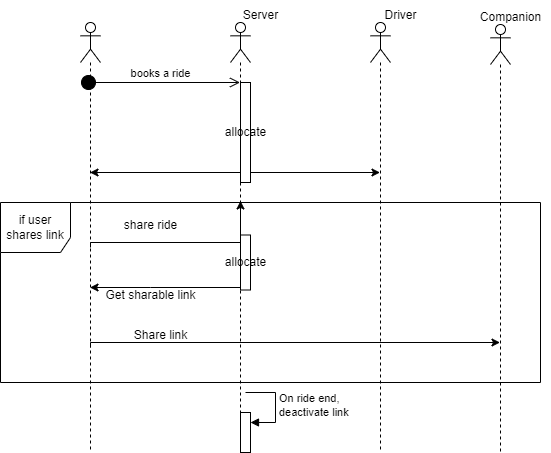

The diagram above was exported from draw.io. Its source (the exported page's mxGraphModel, read from the mxfile embedded in the PNG):
<mxGraphModel dx="880" dy="1582" grid="1" gridSize="10" guides="1" tooltips="1" connect="1" arrows="1" fold="1" page="1" pageScale="1" pageWidth="850" pageHeight="1100" math="0" shadow="0">
  <root>
    <mxCell id="0" />
    <mxCell id="1" parent="0" />
    <mxCell id="TzTSQn2yYYlG_lcrzC-g-11" value="" style="shape=umlLifeline;perimeter=lifelinePerimeter;whiteSpace=wrap;html=1;container=1;dropTarget=0;collapsible=0;recursiveResize=0;outlineConnect=0;portConstraint=eastwest;newEdgeStyle={&quot;curved&quot;:0,&quot;rounded&quot;:0};participant=umlActor;" vertex="1" parent="1">
      <mxGeometry x="260" y="20" width="20" height="430" as="geometry" />
    </mxCell>
    <mxCell id="TzTSQn2yYYlG_lcrzC-g-24" style="edgeStyle=orthogonalEdgeStyle;rounded=0;orthogonalLoop=1;jettySize=auto;html=1;curved=0;" edge="1" parent="1" source="TzTSQn2yYYlG_lcrzC-g-12" target="TzTSQn2yYYlG_lcrzC-g-11">
      <mxGeometry relative="1" as="geometry">
        <Array as="points">
          <mxPoint x="330" y="285" />
          <mxPoint x="330" y="285" />
        </Array>
      </mxGeometry>
    </mxCell>
    <mxCell id="TzTSQn2yYYlG_lcrzC-g-12" value="" style="shape=umlLifeline;perimeter=lifelinePerimeter;whiteSpace=wrap;html=1;container=1;dropTarget=0;collapsible=0;recursiveResize=0;outlineConnect=0;portConstraint=eastwest;newEdgeStyle={&quot;curved&quot;:0,&quot;rounded&quot;:0};participant=umlActor;" vertex="1" parent="1">
      <mxGeometry x="410" y="20" width="20" height="430" as="geometry" />
    </mxCell>
    <mxCell id="TzTSQn2yYYlG_lcrzC-g-22" value="allocate" style="html=1;points=[[0,0,0,0,5],[0,1,0,0,-5],[1,0,0,0,5],[1,1,0,0,-5]];perimeter=orthogonalPerimeter;outlineConnect=0;targetShapes=umlLifeline;portConstraint=eastwest;newEdgeStyle={&quot;curved&quot;:0,&quot;rounded&quot;:0};" vertex="1" parent="TzTSQn2yYYlG_lcrzC-g-12">
      <mxGeometry x="10" y="212.5" width="10" height="55" as="geometry" />
    </mxCell>
    <mxCell id="TzTSQn2yYYlG_lcrzC-g-34" value="" style="html=1;points=[[0,0,0,0,5],[0,1,0,0,-5],[1,0,0,0,5],[1,1,0,0,-5]];perimeter=orthogonalPerimeter;outlineConnect=0;targetShapes=umlLifeline;portConstraint=eastwest;newEdgeStyle={&quot;curved&quot;:0,&quot;rounded&quot;:0};" vertex="1" parent="TzTSQn2yYYlG_lcrzC-g-12">
      <mxGeometry x="10" y="390" width="10" height="40" as="geometry" />
    </mxCell>
    <mxCell id="TzTSQn2yYYlG_lcrzC-g-35" value="On ride end,&lt;br&gt;deactivate link" style="html=1;align=left;spacingLeft=2;endArrow=block;rounded=0;edgeStyle=orthogonalEdgeStyle;curved=0;rounded=0;" edge="1" target="TzTSQn2yYYlG_lcrzC-g-34" parent="TzTSQn2yYYlG_lcrzC-g-12">
      <mxGeometry relative="1" as="geometry">
        <mxPoint x="15" y="370" as="sourcePoint" />
        <Array as="points">
          <mxPoint x="45" y="400" />
        </Array>
      </mxGeometry>
    </mxCell>
    <mxCell id="TzTSQn2yYYlG_lcrzC-g-13" value="" style="shape=umlLifeline;perimeter=lifelinePerimeter;whiteSpace=wrap;html=1;container=1;dropTarget=0;collapsible=0;recursiveResize=0;outlineConnect=0;portConstraint=eastwest;newEdgeStyle={&quot;curved&quot;:0,&quot;rounded&quot;:0};participant=umlActor;" vertex="1" parent="1">
      <mxGeometry x="550" y="20" width="20" height="430" as="geometry" />
    </mxCell>
    <mxCell id="TzTSQn2yYYlG_lcrzC-g-14" value="books a ride" style="html=1;verticalAlign=bottom;startArrow=circle;startFill=1;endArrow=open;startSize=6;endSize=8;curved=0;rounded=0;" edge="1" parent="1" target="TzTSQn2yYYlG_lcrzC-g-12">
      <mxGeometry width="80" relative="1" as="geometry">
        <mxPoint x="260" y="80" as="sourcePoint" />
        <mxPoint x="340" y="80" as="targetPoint" />
      </mxGeometry>
    </mxCell>
    <mxCell id="TzTSQn2yYYlG_lcrzC-g-15" value="Server" style="text;html=1;align=center;verticalAlign=middle;resizable=0;points=[];autosize=1;strokeColor=none;fillColor=none;" vertex="1" parent="1">
      <mxGeometry x="410" y="-2" width="60" height="30" as="geometry" />
    </mxCell>
    <mxCell id="TzTSQn2yYYlG_lcrzC-g-17" style="edgeStyle=orthogonalEdgeStyle;rounded=0;orthogonalLoop=1;jettySize=auto;html=1;curved=0;exitX=0;exitY=1;exitDx=0;exitDy=-5;exitPerimeter=0;" edge="1" parent="1" source="TzTSQn2yYYlG_lcrzC-g-16" target="TzTSQn2yYYlG_lcrzC-g-11">
      <mxGeometry relative="1" as="geometry">
        <Array as="points">
          <mxPoint x="420" y="170" />
        </Array>
      </mxGeometry>
    </mxCell>
    <mxCell id="TzTSQn2yYYlG_lcrzC-g-18" style="edgeStyle=orthogonalEdgeStyle;rounded=0;orthogonalLoop=1;jettySize=auto;html=1;curved=0;exitX=1;exitY=1;exitDx=0;exitDy=-5;exitPerimeter=0;" edge="1" parent="1" source="TzTSQn2yYYlG_lcrzC-g-16" target="TzTSQn2yYYlG_lcrzC-g-13">
      <mxGeometry relative="1" as="geometry">
        <Array as="points">
          <mxPoint x="430" y="170" />
        </Array>
      </mxGeometry>
    </mxCell>
    <mxCell id="TzTSQn2yYYlG_lcrzC-g-16" value="allocate" style="html=1;points=[[0,0,0,0,5],[0,1,0,0,-5],[1,0,0,0,5],[1,1,0,0,-5]];perimeter=orthogonalPerimeter;outlineConnect=0;targetShapes=umlLifeline;portConstraint=eastwest;newEdgeStyle={&quot;curved&quot;:0,&quot;rounded&quot;:0};" vertex="1" parent="1">
      <mxGeometry x="420" y="80" width="10" height="100" as="geometry" />
    </mxCell>
    <mxCell id="TzTSQn2yYYlG_lcrzC-g-19" value="Companion" style="text;html=1;align=center;verticalAlign=middle;resizable=0;points=[];autosize=1;strokeColor=none;fillColor=none;" vertex="1" parent="1">
      <mxGeometry x="650" width="80" height="30" as="geometry" />
    </mxCell>
    <mxCell id="TzTSQn2yYYlG_lcrzC-g-20" value="if user shares link" style="shape=umlFrame;whiteSpace=wrap;html=1;pointerEvents=0;width=70;height=50;" vertex="1" parent="1">
      <mxGeometry x="180" y="200" width="540" height="180" as="geometry" />
    </mxCell>
    <mxCell id="TzTSQn2yYYlG_lcrzC-g-21" style="edgeStyle=orthogonalEdgeStyle;rounded=0;orthogonalLoop=1;jettySize=auto;html=1;curved=0;exitX=1;exitY=1;exitDx=0;exitDy=-5;exitPerimeter=0;entryX=0.5;entryY=0.415;entryDx=0;entryDy=0;entryPerimeter=0;" edge="1" parent="1" target="TzTSQn2yYYlG_lcrzC-g-12">
      <mxGeometry relative="1" as="geometry">
        <mxPoint x="270" y="245" as="sourcePoint" />
        <mxPoint x="400" y="240" as="targetPoint" />
        <Array as="points">
          <mxPoint x="270" y="240" />
        </Array>
      </mxGeometry>
    </mxCell>
    <mxCell id="TzTSQn2yYYlG_lcrzC-g-25" value="share ride" style="text;html=1;align=center;verticalAlign=middle;resizable=0;points=[];autosize=1;strokeColor=none;fillColor=none;" vertex="1" parent="1">
      <mxGeometry x="290" y="208" width="80" height="30" as="geometry" />
    </mxCell>
    <mxCell id="TzTSQn2yYYlG_lcrzC-g-28" value="Get sharable link" style="text;html=1;align=center;verticalAlign=middle;resizable=0;points=[];autosize=1;strokeColor=none;fillColor=none;" vertex="1" parent="1">
      <mxGeometry x="275" y="278" width="110" height="30" as="geometry" />
    </mxCell>
    <mxCell id="TzTSQn2yYYlG_lcrzC-g-29" value="" style="shape=umlLifeline;perimeter=lifelinePerimeter;whiteSpace=wrap;html=1;container=1;dropTarget=0;collapsible=0;recursiveResize=0;outlineConnect=0;portConstraint=eastwest;newEdgeStyle={&quot;curved&quot;:0,&quot;rounded&quot;:0};participant=umlActor;" vertex="1" parent="1">
      <mxGeometry x="670" y="22" width="20" height="428" as="geometry" />
    </mxCell>
    <mxCell id="TzTSQn2yYYlG_lcrzC-g-30" value="Driver" style="text;html=1;align=center;verticalAlign=middle;resizable=0;points=[];autosize=1;strokeColor=none;fillColor=none;" vertex="1" parent="1">
      <mxGeometry x="550" y="-2" width="60" height="30" as="geometry" />
    </mxCell>
    <mxCell id="TzTSQn2yYYlG_lcrzC-g-31" style="edgeStyle=orthogonalEdgeStyle;rounded=0;orthogonalLoop=1;jettySize=auto;html=1;curved=0;exitX=1;exitY=1;exitDx=0;exitDy=-5;exitPerimeter=0;" edge="1" parent="1" target="TzTSQn2yYYlG_lcrzC-g-29">
      <mxGeometry relative="1" as="geometry">
        <mxPoint x="270" y="345" as="sourcePoint" />
        <mxPoint x="420" y="340" as="targetPoint" />
        <Array as="points">
          <mxPoint x="270" y="340" />
        </Array>
      </mxGeometry>
    </mxCell>
    <mxCell id="TzTSQn2yYYlG_lcrzC-g-32" value="Share link" style="text;html=1;align=center;verticalAlign=middle;resizable=0;points=[];autosize=1;strokeColor=none;fillColor=none;" vertex="1" parent="1">
      <mxGeometry x="300" y="318" width="80" height="30" as="geometry" />
    </mxCell>
  </root>
</mxGraphModel>